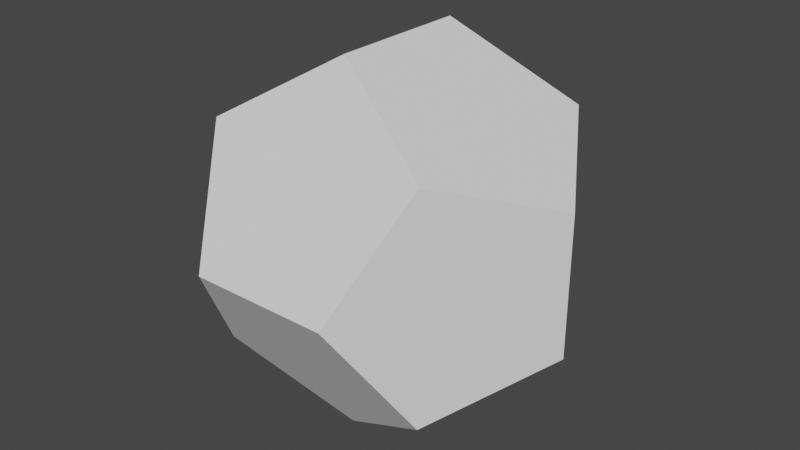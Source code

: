 # Source: Dodecahedron.blend  (saved by Blender 3.3.6; exported with 4.5.12 LTS)
import bpy
from mathutils import Matrix  # noqa: F401  (used for matrix-valued properties, if any)

bpy.ops.wm.read_factory_settings(use_empty=True)
scene = bpy.context.scene
scene.name = 'Scene'

# ---- collections
col_collection = bpy.data.collections.new('Collection'); scene.collection.children.link(col_collection)

# ---- world
world_world = bpy.data.worlds.new('World'); scene.world = world_world
world_world.use_nodes = True; world_world.node_tree.nodes.clear()
_N = world_world.node_tree.nodes; _L = world_world.node_tree.links
n0 = _N.new('ShaderNodeOutputWorld'); n0.name = 'World Output'; n0.location = (300, 300)
n1 = _N.new('ShaderNodeBackground'); n1.name = 'Background'; n1.location = (10, 300)
n1.inputs[0].default_value = (0.05088, 0.05088, 0.05088, 1.0)
_L.new(n1.outputs[0], n0.inputs[0])
n0.is_active_output = True
world_world.color = (0.05088, 0.05088, 0.05088)
world_world.use_sun_shadow = False
world_world.sun_shadow_jitter_overblur = 0.0

# ---- meshes
me_dodecahedron = bpy.data.meshes.new('Dodecahedron')
me_dodecahedron.from_pydata([(0.5, -1.309, 0.0), (0.809, -0.809, 0.809), (-0.5, -1.309, 0.0), (0.0, -0.5, 1.309), (-0.809, -0.809, 0.809), (-0.809, -0.809, -0.809), (0.0, -0.5, -1.309), (0.809, -0.809, -0.809), (1.309, 0.0, -0.5), (1.309, 0.0, 0.5), (0.0, 0.5, -1.309), (0.809, 0.809, -0.809), (0.0, 0.5, 1.309), (0.809, 0.809, 0.809), (-0.5, 1.309, 0.0), (0.5, 1.309, 0.0), (-0.809, 0.809, -0.809), (-1.309, 0.0, -0.5), (-1.309, 0.0, 0.5), (-0.809, 0.809, 0.809)], [], [(0, 1, 2), (1, 3, 2), (3, 4, 2), (2, 5, 6), (6, 7, 0), (0, 2, 6), (7, 8, 0), (8, 9, 0), (9, 1, 0), (8, 7, 6), (6, 10, 8), (10, 11, 8), (12, 3, 1), (1, 9, 12), (9, 13, 12), (14, 15, 11), (11, 10, 14), (10, 16, 14), (17, 18, 14), (17, 14, 16), (18, 19, 14), (10, 6, 5), (5, 17, 10), (17, 16, 10), (2, 4, 18), (18, 17, 5), (5, 2, 18), (11, 15, 9), (11, 9, 8), (15, 13, 9), (12, 13, 15), (15, 14, 12), (14, 19, 12), (18, 4, 3), (3, 12, 18), (12, 19, 18)])
me_dodecahedron.update()

# ---- objects
ob_dodecahedron = bpy.data.objects.new('Dodecahedron', me_dodecahedron)

# ---- transforms, parenting, visibility, modifiers, constraints
ob_dodecahedron.location = (0.0, 0.0, 0.0)
ob_dodecahedron.scale = (0.382, 0.382, 0.382)

# ---- collection membership
col_collection.objects.link(ob_dodecahedron)

# ---- scene / render settings (as saved in the file)
scene.frame_start = 1; scene.frame_end = 250; scene.frame_set(74)
scene.render.engine = 'BLENDER_EEVEE_NEXT'
scene.cycles.sampling_pattern = 'TABULATED_SOBOL'
scene.cycles.use_light_tree = False
scene.view_settings.view_transform = 'Filmic'
bpy.context.view_layer.update()

# ---- added for rendering (the .blend has no active camera and no usable light): camera, sun
cam_auto = bpy.data.cameras.new('AutoCamera')
cam_auto.lens = 50.0
cam_auto.sensor_width = 36.0
cam_auto.clip_end = 1000.0
ob_auto_camera = bpy.data.objects.new('AutoCamera', cam_auto)
scene.collection.objects.link(ob_auto_camera)
ob_auto_camera.location = (1.60254, -1.92304, 1.28203)
ob_auto_camera.rotation_euler = (1.09748, -7.21219e-08, 0.694738)
scene.camera = ob_auto_camera
light_auto_sun = bpy.data.lights.new('AutoSun', 'SUN')
light_auto_sun.energy = 3.0
light_auto_sun.angle = 0.0523599
ob_auto_sun = bpy.data.objects.new('AutoSun', light_auto_sun)
scene.collection.objects.link(ob_auto_sun)
ob_auto_sun.rotation_euler = (0.872665, 0.174533, 0.523599)
bpy.context.view_layer.update()
